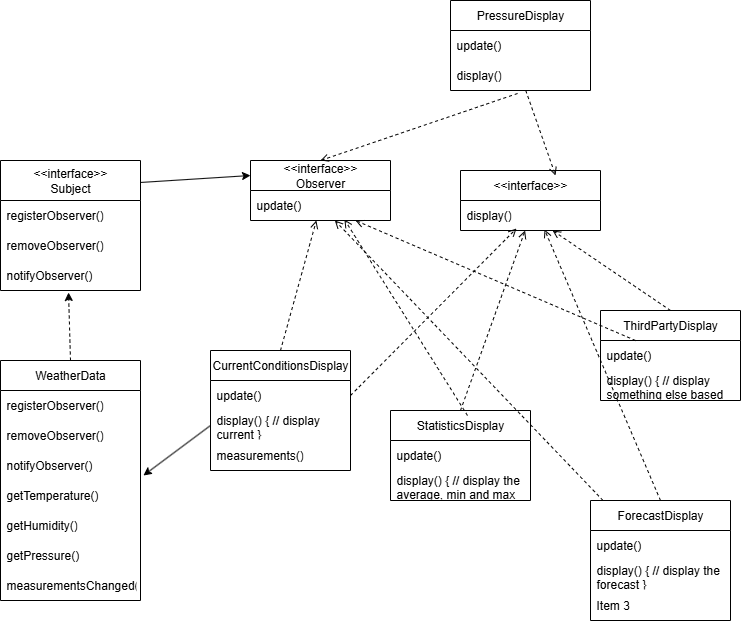

The diagram above was exported from draw.io. Its source (the exported page's mxGraphModel, read from the mxfile embedded in the PNG):
<mxGraphModel dx="1372" dy="748" grid="1" gridSize="10" guides="1" tooltips="1" connect="1" arrows="1" fold="1" page="1" pageScale="1" pageWidth="827" pageHeight="1169" background="none" math="0" shadow="0">
  <root>
    <mxCell id="0" />
    <mxCell id="1" parent="0" />
    <mxCell id="29QINCeMdC_ILaPv2Y-M-2" value="&amp;lt;&amp;lt;interface&amp;gt;&amp;gt;&lt;div&gt;Subject&lt;/div&gt;" style="swimlane;fontStyle=0;childLayout=stackLayout;horizontal=1;startSize=40;horizontalStack=0;resizeParent=1;resizeParentMax=0;resizeLast=0;collapsible=1;marginBottom=0;whiteSpace=wrap;html=1;" vertex="1" parent="1">
      <mxGeometry x="40" y="190" width="140" height="130" as="geometry" />
    </mxCell>
    <mxCell id="29QINCeMdC_ILaPv2Y-M-3" value="registerObserver()" style="text;strokeColor=none;fillColor=none;align=left;verticalAlign=middle;spacingLeft=4;spacingRight=4;overflow=hidden;points=[[0,0.5],[1,0.5]];portConstraint=eastwest;rotatable=0;whiteSpace=wrap;html=1;" vertex="1" parent="29QINCeMdC_ILaPv2Y-M-2">
      <mxGeometry y="40" width="140" height="30" as="geometry" />
    </mxCell>
    <mxCell id="29QINCeMdC_ILaPv2Y-M-4" value="removeObserver()" style="text;strokeColor=none;fillColor=none;align=left;verticalAlign=middle;spacingLeft=4;spacingRight=4;overflow=hidden;points=[[0,0.5],[1,0.5]];portConstraint=eastwest;rotatable=0;whiteSpace=wrap;html=1;" vertex="1" parent="29QINCeMdC_ILaPv2Y-M-2">
      <mxGeometry y="70" width="140" height="30" as="geometry" />
    </mxCell>
    <mxCell id="29QINCeMdC_ILaPv2Y-M-5" value="notifyObserver()" style="text;strokeColor=none;fillColor=none;align=left;verticalAlign=middle;spacingLeft=4;spacingRight=4;overflow=hidden;points=[[0,0.5],[1,0.5]];portConstraint=eastwest;rotatable=0;whiteSpace=wrap;html=1;" vertex="1" parent="29QINCeMdC_ILaPv2Y-M-2">
      <mxGeometry y="100" width="140" height="30" as="geometry" />
    </mxCell>
    <mxCell id="29QINCeMdC_ILaPv2Y-M-6" value="WeatherData" style="swimlane;fontStyle=0;childLayout=stackLayout;horizontal=1;startSize=30;horizontalStack=0;resizeParent=1;resizeParentMax=0;resizeLast=0;collapsible=1;marginBottom=0;whiteSpace=wrap;html=1;" vertex="1" parent="1">
      <mxGeometry x="40" y="390" width="140" height="240" as="geometry">
        <mxRectangle x="80" y="300" width="110" height="30" as="alternateBounds" />
      </mxGeometry>
    </mxCell>
    <mxCell id="29QINCeMdC_ILaPv2Y-M-7" value="registerObserver()" style="text;strokeColor=none;fillColor=none;align=left;verticalAlign=middle;spacingLeft=4;spacingRight=4;overflow=hidden;points=[[0,0.5],[1,0.5]];portConstraint=eastwest;rotatable=0;whiteSpace=wrap;html=1;" vertex="1" parent="29QINCeMdC_ILaPv2Y-M-6">
      <mxGeometry y="30" width="140" height="30" as="geometry" />
    </mxCell>
    <mxCell id="29QINCeMdC_ILaPv2Y-M-8" value="removeObserver()" style="text;strokeColor=none;fillColor=none;align=left;verticalAlign=middle;spacingLeft=4;spacingRight=4;overflow=hidden;points=[[0,0.5],[1,0.5]];portConstraint=eastwest;rotatable=0;whiteSpace=wrap;html=1;" vertex="1" parent="29QINCeMdC_ILaPv2Y-M-6">
      <mxGeometry y="60" width="140" height="30" as="geometry" />
    </mxCell>
    <mxCell id="29QINCeMdC_ILaPv2Y-M-9" value="notifyObserver()" style="text;strokeColor=none;fillColor=none;align=left;verticalAlign=middle;spacingLeft=4;spacingRight=4;overflow=hidden;points=[[0,0.5],[1,0.5]];portConstraint=eastwest;rotatable=0;whiteSpace=wrap;html=1;" vertex="1" parent="29QINCeMdC_ILaPv2Y-M-6">
      <mxGeometry y="90" width="140" height="30" as="geometry" />
    </mxCell>
    <mxCell id="29QINCeMdC_ILaPv2Y-M-17" value="getTemperature()" style="text;strokeColor=none;fillColor=none;align=left;verticalAlign=middle;spacingLeft=4;spacingRight=4;overflow=hidden;points=[[0,0.5],[1,0.5]];portConstraint=eastwest;rotatable=0;whiteSpace=wrap;html=1;" vertex="1" parent="29QINCeMdC_ILaPv2Y-M-6">
      <mxGeometry y="120" width="140" height="30" as="geometry" />
    </mxCell>
    <mxCell id="29QINCeMdC_ILaPv2Y-M-18" value="getHumidity()" style="text;strokeColor=none;fillColor=none;align=left;verticalAlign=middle;spacingLeft=4;spacingRight=4;overflow=hidden;points=[[0,0.5],[1,0.5]];portConstraint=eastwest;rotatable=0;whiteSpace=wrap;html=1;" vertex="1" parent="29QINCeMdC_ILaPv2Y-M-6">
      <mxGeometry y="150" width="140" height="30" as="geometry" />
    </mxCell>
    <mxCell id="29QINCeMdC_ILaPv2Y-M-19" value="getPressure()" style="text;strokeColor=none;fillColor=none;align=left;verticalAlign=middle;spacingLeft=4;spacingRight=4;overflow=hidden;points=[[0,0.5],[1,0.5]];portConstraint=eastwest;rotatable=0;whiteSpace=wrap;html=1;" vertex="1" parent="29QINCeMdC_ILaPv2Y-M-6">
      <mxGeometry y="180" width="140" height="30" as="geometry" />
    </mxCell>
    <mxCell id="29QINCeMdC_ILaPv2Y-M-27" value="measurementsChanged()" style="text;strokeColor=none;fillColor=none;align=left;verticalAlign=middle;spacingLeft=4;spacingRight=4;overflow=hidden;points=[[0,0.5],[1,0.5]];portConstraint=eastwest;rotatable=0;whiteSpace=wrap;html=1;" vertex="1" parent="29QINCeMdC_ILaPv2Y-M-6">
      <mxGeometry y="210" width="140" height="30" as="geometry" />
    </mxCell>
    <mxCell id="29QINCeMdC_ILaPv2Y-M-28" value="&amp;lt;&amp;lt;interface&amp;gt;&amp;gt;&lt;div&gt;Observer&lt;/div&gt;" style="swimlane;fontStyle=0;childLayout=stackLayout;horizontal=1;startSize=30;horizontalStack=0;resizeParent=1;resizeParentMax=0;resizeLast=0;collapsible=1;marginBottom=0;whiteSpace=wrap;html=1;" vertex="1" parent="1">
      <mxGeometry x="290" y="190" width="140" height="60" as="geometry" />
    </mxCell>
    <mxCell id="29QINCeMdC_ILaPv2Y-M-29" value="update()" style="text;strokeColor=none;fillColor=none;align=left;verticalAlign=middle;spacingLeft=4;spacingRight=4;overflow=hidden;points=[[0,0.5],[1,0.5]];portConstraint=eastwest;rotatable=0;whiteSpace=wrap;html=1;" vertex="1" parent="29QINCeMdC_ILaPv2Y-M-28">
      <mxGeometry y="30" width="140" height="30" as="geometry" />
    </mxCell>
    <mxCell id="29QINCeMdC_ILaPv2Y-M-34" value="&amp;lt;&amp;lt;interface&amp;gt;&amp;gt;" style="swimlane;fontStyle=0;childLayout=stackLayout;horizontal=1;startSize=30;horizontalStack=0;resizeParent=1;resizeParentMax=0;resizeLast=0;collapsible=1;marginBottom=0;whiteSpace=wrap;html=1;" vertex="1" parent="1">
      <mxGeometry x="500" y="200" width="140" height="60" as="geometry" />
    </mxCell>
    <mxCell id="29QINCeMdC_ILaPv2Y-M-35" value="display()" style="text;strokeColor=none;fillColor=none;align=left;verticalAlign=middle;spacingLeft=4;spacingRight=4;overflow=hidden;points=[[0,0.5],[1,0.5]];portConstraint=eastwest;rotatable=0;whiteSpace=wrap;html=1;" vertex="1" parent="29QINCeMdC_ILaPv2Y-M-34">
      <mxGeometry y="30" width="140" height="30" as="geometry" />
    </mxCell>
    <mxCell id="29QINCeMdC_ILaPv2Y-M-40" value="CurrentConditionsDisplay" style="swimlane;fontStyle=0;childLayout=stackLayout;horizontal=1;startSize=30;horizontalStack=0;resizeParent=1;resizeParentMax=0;resizeLast=0;collapsible=1;marginBottom=0;whiteSpace=wrap;html=1;" vertex="1" parent="1">
      <mxGeometry x="250" y="380" width="140" height="120" as="geometry" />
    </mxCell>
    <mxCell id="29QINCeMdC_ILaPv2Y-M-41" value="update()" style="text;strokeColor=none;fillColor=none;align=left;verticalAlign=middle;spacingLeft=4;spacingRight=4;overflow=hidden;points=[[0,0.5],[1,0.5]];portConstraint=eastwest;rotatable=0;whiteSpace=wrap;html=1;" vertex="1" parent="29QINCeMdC_ILaPv2Y-M-40">
      <mxGeometry y="30" width="140" height="30" as="geometry" />
    </mxCell>
    <mxCell id="29QINCeMdC_ILaPv2Y-M-42" value="display() { // display current }" style="text;strokeColor=none;fillColor=none;align=left;verticalAlign=middle;spacingLeft=4;spacingRight=4;overflow=hidden;points=[[0,0.5],[1,0.5]];portConstraint=eastwest;rotatable=0;whiteSpace=wrap;html=1;" vertex="1" parent="29QINCeMdC_ILaPv2Y-M-40">
      <mxGeometry y="60" width="140" height="30" as="geometry" />
    </mxCell>
    <mxCell id="29QINCeMdC_ILaPv2Y-M-43" value="measurements()" style="text;strokeColor=none;fillColor=none;align=left;verticalAlign=middle;spacingLeft=4;spacingRight=4;overflow=hidden;points=[[0,0.5],[1,0.5]];portConstraint=eastwest;rotatable=0;whiteSpace=wrap;html=1;" vertex="1" parent="29QINCeMdC_ILaPv2Y-M-40">
      <mxGeometry y="90" width="140" height="30" as="geometry" />
    </mxCell>
    <mxCell id="29QINCeMdC_ILaPv2Y-M-44" value="StatisticsDisplay" style="swimlane;fontStyle=0;childLayout=stackLayout;horizontal=1;startSize=30;horizontalStack=0;resizeParent=1;resizeParentMax=0;resizeLast=0;collapsible=1;marginBottom=0;whiteSpace=wrap;html=1;" vertex="1" parent="1">
      <mxGeometry x="430" y="440" width="140" height="90" as="geometry" />
    </mxCell>
    <mxCell id="29QINCeMdC_ILaPv2Y-M-45" value="update()" style="text;strokeColor=none;fillColor=none;align=left;verticalAlign=middle;spacingLeft=4;spacingRight=4;overflow=hidden;points=[[0,0.5],[1,0.5]];portConstraint=eastwest;rotatable=0;whiteSpace=wrap;html=1;" vertex="1" parent="29QINCeMdC_ILaPv2Y-M-44">
      <mxGeometry y="30" width="140" height="30" as="geometry" />
    </mxCell>
    <mxCell id="29QINCeMdC_ILaPv2Y-M-46" value="display() { // display the average, min and max measurements}" style="text;strokeColor=none;fillColor=none;align=left;verticalAlign=middle;spacingLeft=4;spacingRight=4;overflow=hidden;points=[[0,0.5],[1,0.5]];portConstraint=eastwest;rotatable=0;whiteSpace=wrap;html=1;" vertex="1" parent="29QINCeMdC_ILaPv2Y-M-44">
      <mxGeometry y="60" width="140" height="30" as="geometry" />
    </mxCell>
    <mxCell id="29QINCeMdC_ILaPv2Y-M-48" value="ThirdPartyDisplay" style="swimlane;fontStyle=0;childLayout=stackLayout;horizontal=1;startSize=30;horizontalStack=0;resizeParent=1;resizeParentMax=0;resizeLast=0;collapsible=1;marginBottom=0;whiteSpace=wrap;html=1;" vertex="1" parent="1">
      <mxGeometry x="640" y="340" width="140" height="90" as="geometry" />
    </mxCell>
    <mxCell id="29QINCeMdC_ILaPv2Y-M-49" value="update()" style="text;strokeColor=none;fillColor=none;align=left;verticalAlign=middle;spacingLeft=4;spacingRight=4;overflow=hidden;points=[[0,0.5],[1,0.5]];portConstraint=eastwest;rotatable=0;whiteSpace=wrap;html=1;" vertex="1" parent="29QINCeMdC_ILaPv2Y-M-48">
      <mxGeometry y="30" width="140" height="30" as="geometry" />
    </mxCell>
    <mxCell id="29QINCeMdC_ILaPv2Y-M-50" value="display() { // display something else based on measurements }" style="text;strokeColor=none;fillColor=none;align=left;verticalAlign=middle;spacingLeft=4;spacingRight=4;overflow=hidden;points=[[0,0.5],[1,0.5]];portConstraint=eastwest;rotatable=0;whiteSpace=wrap;html=1;" vertex="1" parent="29QINCeMdC_ILaPv2Y-M-48">
      <mxGeometry y="60" width="140" height="30" as="geometry" />
    </mxCell>
    <mxCell id="29QINCeMdC_ILaPv2Y-M-52" value="ForecastDisplay" style="swimlane;fontStyle=0;childLayout=stackLayout;horizontal=1;startSize=30;horizontalStack=0;resizeParent=1;resizeParentMax=0;resizeLast=0;collapsible=1;marginBottom=0;whiteSpace=wrap;html=1;" vertex="1" parent="1">
      <mxGeometry x="630" y="530" width="140" height="120" as="geometry" />
    </mxCell>
    <mxCell id="29QINCeMdC_ILaPv2Y-M-53" value="update()" style="text;strokeColor=none;fillColor=none;align=left;verticalAlign=middle;spacingLeft=4;spacingRight=4;overflow=hidden;points=[[0,0.5],[1,0.5]];portConstraint=eastwest;rotatable=0;whiteSpace=wrap;html=1;" vertex="1" parent="29QINCeMdC_ILaPv2Y-M-52">
      <mxGeometry y="30" width="140" height="30" as="geometry" />
    </mxCell>
    <mxCell id="29QINCeMdC_ILaPv2Y-M-54" value="display() { // display the forecast }" style="text;strokeColor=none;fillColor=none;align=left;verticalAlign=middle;spacingLeft=4;spacingRight=4;overflow=hidden;points=[[0,0.5],[1,0.5]];portConstraint=eastwest;rotatable=0;whiteSpace=wrap;html=1;" vertex="1" parent="29QINCeMdC_ILaPv2Y-M-52">
      <mxGeometry y="60" width="140" height="30" as="geometry" />
    </mxCell>
    <mxCell id="29QINCeMdC_ILaPv2Y-M-55" value="Item 3" style="text;strokeColor=none;fillColor=none;align=left;verticalAlign=middle;spacingLeft=4;spacingRight=4;overflow=hidden;points=[[0,0.5],[1,0.5]];portConstraint=eastwest;rotatable=0;whiteSpace=wrap;html=1;" vertex="1" parent="29QINCeMdC_ILaPv2Y-M-52">
      <mxGeometry y="90" width="140" height="30" as="geometry" />
    </mxCell>
    <mxCell id="29QINCeMdC_ILaPv2Y-M-56" value="PressureDisplay" style="swimlane;fontStyle=0;childLayout=stackLayout;horizontal=1;startSize=30;horizontalStack=0;resizeParent=1;resizeParentMax=0;resizeLast=0;collapsible=1;marginBottom=0;whiteSpace=wrap;html=1;" vertex="1" parent="1">
      <mxGeometry x="490" y="30" width="140" height="90" as="geometry" />
    </mxCell>
    <mxCell id="29QINCeMdC_ILaPv2Y-M-57" value="update()" style="text;strokeColor=none;fillColor=none;align=left;verticalAlign=middle;spacingLeft=4;spacingRight=4;overflow=hidden;points=[[0,0.5],[1,0.5]];portConstraint=eastwest;rotatable=0;whiteSpace=wrap;html=1;" vertex="1" parent="29QINCeMdC_ILaPv2Y-M-56">
      <mxGeometry y="30" width="140" height="30" as="geometry" />
    </mxCell>
    <mxCell id="29QINCeMdC_ILaPv2Y-M-58" value="display()" style="text;strokeColor=none;fillColor=none;align=left;verticalAlign=middle;spacingLeft=4;spacingRight=4;overflow=hidden;points=[[0,0.5],[1,0.5]];portConstraint=eastwest;rotatable=0;whiteSpace=wrap;html=1;" vertex="1" parent="29QINCeMdC_ILaPv2Y-M-56">
      <mxGeometry y="60" width="140" height="30" as="geometry" />
    </mxCell>
    <mxCell id="29QINCeMdC_ILaPv2Y-M-61" value="" style="endArrow=classic;html=1;rounded=0;exitX=1;exitY=0.169;exitDx=0;exitDy=0;exitPerimeter=0;entryX=0;entryY=0.25;entryDx=0;entryDy=0;" edge="1" parent="1" source="29QINCeMdC_ILaPv2Y-M-2" target="29QINCeMdC_ILaPv2Y-M-28">
      <mxGeometry width="50" height="50" relative="1" as="geometry">
        <mxPoint x="390" y="410" as="sourcePoint" />
        <mxPoint x="440" y="360" as="targetPoint" />
      </mxGeometry>
    </mxCell>
    <mxCell id="29QINCeMdC_ILaPv2Y-M-62" value="" style="endArrow=classic;html=1;rounded=0;entryX=1.021;entryY=0.833;entryDx=0;entryDy=0;entryPerimeter=0;exitX=0;exitY=0.5;exitDx=0;exitDy=0;" edge="1" parent="1" source="29QINCeMdC_ILaPv2Y-M-42" target="29QINCeMdC_ILaPv2Y-M-9">
      <mxGeometry width="50" height="50" relative="1" as="geometry">
        <mxPoint x="540" y="320" as="sourcePoint" />
        <mxPoint x="440" y="360" as="targetPoint" />
      </mxGeometry>
    </mxCell>
    <mxCell id="29QINCeMdC_ILaPv2Y-M-64" value="" style="endArrow=open;html=1;rounded=0;exitX=0.5;exitY=0;exitDx=0;exitDy=0;dashed=1;endFill=0;" edge="1" parent="1" source="29QINCeMdC_ILaPv2Y-M-40" target="29QINCeMdC_ILaPv2Y-M-29">
      <mxGeometry width="50" height="50" relative="1" as="geometry">
        <mxPoint x="390" y="410" as="sourcePoint" />
        <mxPoint x="440" y="360" as="targetPoint" />
      </mxGeometry>
    </mxCell>
    <mxCell id="29QINCeMdC_ILaPv2Y-M-65" value="" style="endArrow=classic;html=1;rounded=0;exitX=0.5;exitY=0;exitDx=0;exitDy=0;entryX=0.486;entryY=1.067;entryDx=0;entryDy=0;entryPerimeter=0;dashed=1;" edge="1" parent="1" source="29QINCeMdC_ILaPv2Y-M-6" target="29QINCeMdC_ILaPv2Y-M-5">
      <mxGeometry width="50" height="50" relative="1" as="geometry">
        <mxPoint x="390" y="410" as="sourcePoint" />
        <mxPoint x="440" y="360" as="targetPoint" />
      </mxGeometry>
    </mxCell>
    <mxCell id="29QINCeMdC_ILaPv2Y-M-66" value="" style="endArrow=open;html=1;rounded=0;exitX=1;exitY=0.5;exitDx=0;exitDy=0;entryX=0.4;entryY=0.933;entryDx=0;entryDy=0;entryPerimeter=0;dashed=1;endFill=0;" edge="1" parent="1" source="29QINCeMdC_ILaPv2Y-M-41" target="29QINCeMdC_ILaPv2Y-M-35">
      <mxGeometry width="50" height="50" relative="1" as="geometry">
        <mxPoint x="410" y="390" as="sourcePoint" />
        <mxPoint x="440" y="360" as="targetPoint" />
      </mxGeometry>
    </mxCell>
    <mxCell id="29QINCeMdC_ILaPv2Y-M-67" value="" style="endArrow=open;html=1;rounded=0;exitX=0.479;exitY=1.1;exitDx=0;exitDy=0;exitPerimeter=0;entryX=0.5;entryY=0;entryDx=0;entryDy=0;dashed=1;endFill=0;" edge="1" parent="1" source="29QINCeMdC_ILaPv2Y-M-58" target="29QINCeMdC_ILaPv2Y-M-28">
      <mxGeometry width="50" height="50" relative="1" as="geometry">
        <mxPoint x="390" y="410" as="sourcePoint" />
        <mxPoint x="440" y="360" as="targetPoint" />
      </mxGeometry>
    </mxCell>
    <mxCell id="29QINCeMdC_ILaPv2Y-M-68" value="" style="endArrow=open;html=1;rounded=0;exitX=0.5;exitY=0;exitDx=0;exitDy=0;dashed=1;endFill=0;" edge="1" parent="1" source="29QINCeMdC_ILaPv2Y-M-44" target="29QINCeMdC_ILaPv2Y-M-35">
      <mxGeometry width="50" height="50" relative="1" as="geometry">
        <mxPoint x="400" y="435" as="sourcePoint" />
        <mxPoint x="566" y="268" as="targetPoint" />
      </mxGeometry>
    </mxCell>
    <mxCell id="29QINCeMdC_ILaPv2Y-M-69" value="" style="endArrow=open;html=1;rounded=0;exitX=0.5;exitY=0;exitDx=0;exitDy=0;dashed=1;endFill=0;entryX=0.6;entryY=0.967;entryDx=0;entryDy=0;entryPerimeter=0;" edge="1" parent="1" source="29QINCeMdC_ILaPv2Y-M-52" target="29QINCeMdC_ILaPv2Y-M-35">
      <mxGeometry width="50" height="50" relative="1" as="geometry">
        <mxPoint x="510" y="450" as="sourcePoint" />
        <mxPoint x="575" y="270" as="targetPoint" />
      </mxGeometry>
    </mxCell>
    <mxCell id="29QINCeMdC_ILaPv2Y-M-70" value="" style="endArrow=open;html=1;rounded=0;exitX=0.5;exitY=0;exitDx=0;exitDy=0;dashed=1;endFill=0;" edge="1" parent="1" source="29QINCeMdC_ILaPv2Y-M-48" target="29QINCeMdC_ILaPv2Y-M-35">
      <mxGeometry width="50" height="50" relative="1" as="geometry">
        <mxPoint x="710" y="540" as="sourcePoint" />
        <mxPoint x="594" y="269" as="targetPoint" />
      </mxGeometry>
    </mxCell>
    <mxCell id="29QINCeMdC_ILaPv2Y-M-71" value="" style="endArrow=open;html=1;rounded=0;exitX=0.55;exitY=0.056;exitDx=0;exitDy=0;dashed=1;endFill=0;entryX=0.671;entryY=0.967;entryDx=0;entryDy=0;entryPerimeter=0;exitPerimeter=0;" edge="1" parent="1" source="29QINCeMdC_ILaPv2Y-M-44" target="29QINCeMdC_ILaPv2Y-M-29">
      <mxGeometry width="50" height="50" relative="1" as="geometry">
        <mxPoint x="330" y="390" as="sourcePoint" />
        <mxPoint x="366" y="260" as="targetPoint" />
      </mxGeometry>
    </mxCell>
    <mxCell id="29QINCeMdC_ILaPv2Y-M-72" value="" style="endArrow=open;html=1;rounded=0;dashed=1;endFill=0;" edge="1" parent="1" source="29QINCeMdC_ILaPv2Y-M-52" target="29QINCeMdC_ILaPv2Y-M-29">
      <mxGeometry width="50" height="50" relative="1" as="geometry">
        <mxPoint x="517" y="455" as="sourcePoint" />
        <mxPoint x="394" y="259" as="targetPoint" />
      </mxGeometry>
    </mxCell>
    <mxCell id="29QINCeMdC_ILaPv2Y-M-73" value="" style="endArrow=open;html=1;rounded=0;dashed=1;endFill=0;" edge="1" parent="1" source="29QINCeMdC_ILaPv2Y-M-49" target="29QINCeMdC_ILaPv2Y-M-29">
      <mxGeometry width="50" height="50" relative="1" as="geometry">
        <mxPoint x="653" y="540" as="sourcePoint" />
        <mxPoint x="384" y="260" as="targetPoint" />
      </mxGeometry>
    </mxCell>
    <mxCell id="29QINCeMdC_ILaPv2Y-M-74" value="" style="endArrow=open;html=1;rounded=0;entryX=0.679;entryY=0.083;entryDx=0;entryDy=0;dashed=1;endFill=0;entryPerimeter=0;" edge="1" parent="1" source="29QINCeMdC_ILaPv2Y-M-58" target="29QINCeMdC_ILaPv2Y-M-34">
      <mxGeometry width="50" height="50" relative="1" as="geometry">
        <mxPoint x="567" y="133" as="sourcePoint" />
        <mxPoint x="370" y="200" as="targetPoint" />
      </mxGeometry>
    </mxCell>
  </root>
</mxGraphModel>